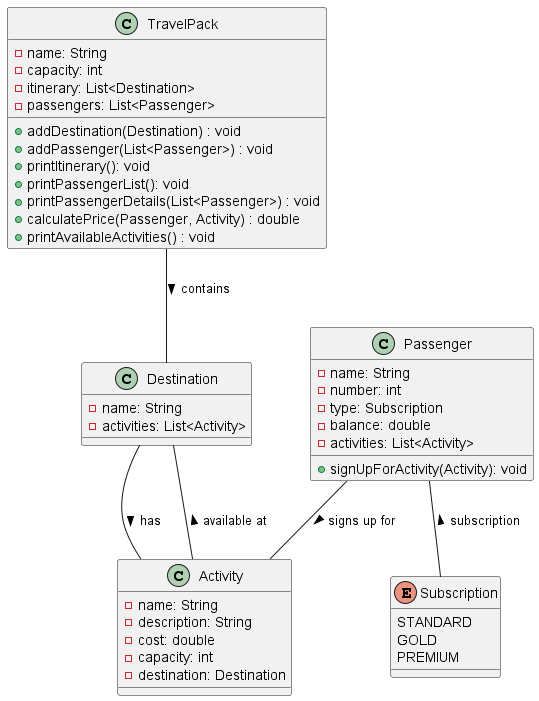

The diagram above was rendered by PlantUML. Its source (embedded in the PNG):
@startuml

class TravelPack {
  - name: String
  - capacity: int
  - itinerary: List<Destination>
  - passengers: List<Passenger>
  + addDestination(Destination) : void
  + addPassenger(List<Passenger>) : void
  + printItinerary(): void
  + printPassengerList(): void
  + printPassengerDetails(List<Passenger>) : void
  + calculatePrice(Passenger, Activity) : double
  + printAvailableActivities() : void
}

class Destination {
  - name: String
  - activities: List<Activity>
}

class Activity {
  - name: String
  - description: String
  - cost: double
  - capacity: int
  - destination: Destination
}

enum Subscription {
  STANDARD
  GOLD
  PREMIUM
}

class Passenger {
  - name: String
  - number: int
  - type: Subscription
  - balance: double
  - activities: List<Activity>
  + signUpForActivity(Activity): void
}

TravelPack -- Destination : contains >
Destination -- Activity : has >
Activity -- Destination : available at >
Passenger -- Activity : signs up for >
Passenger -- Subscription : subscription <

@enduml